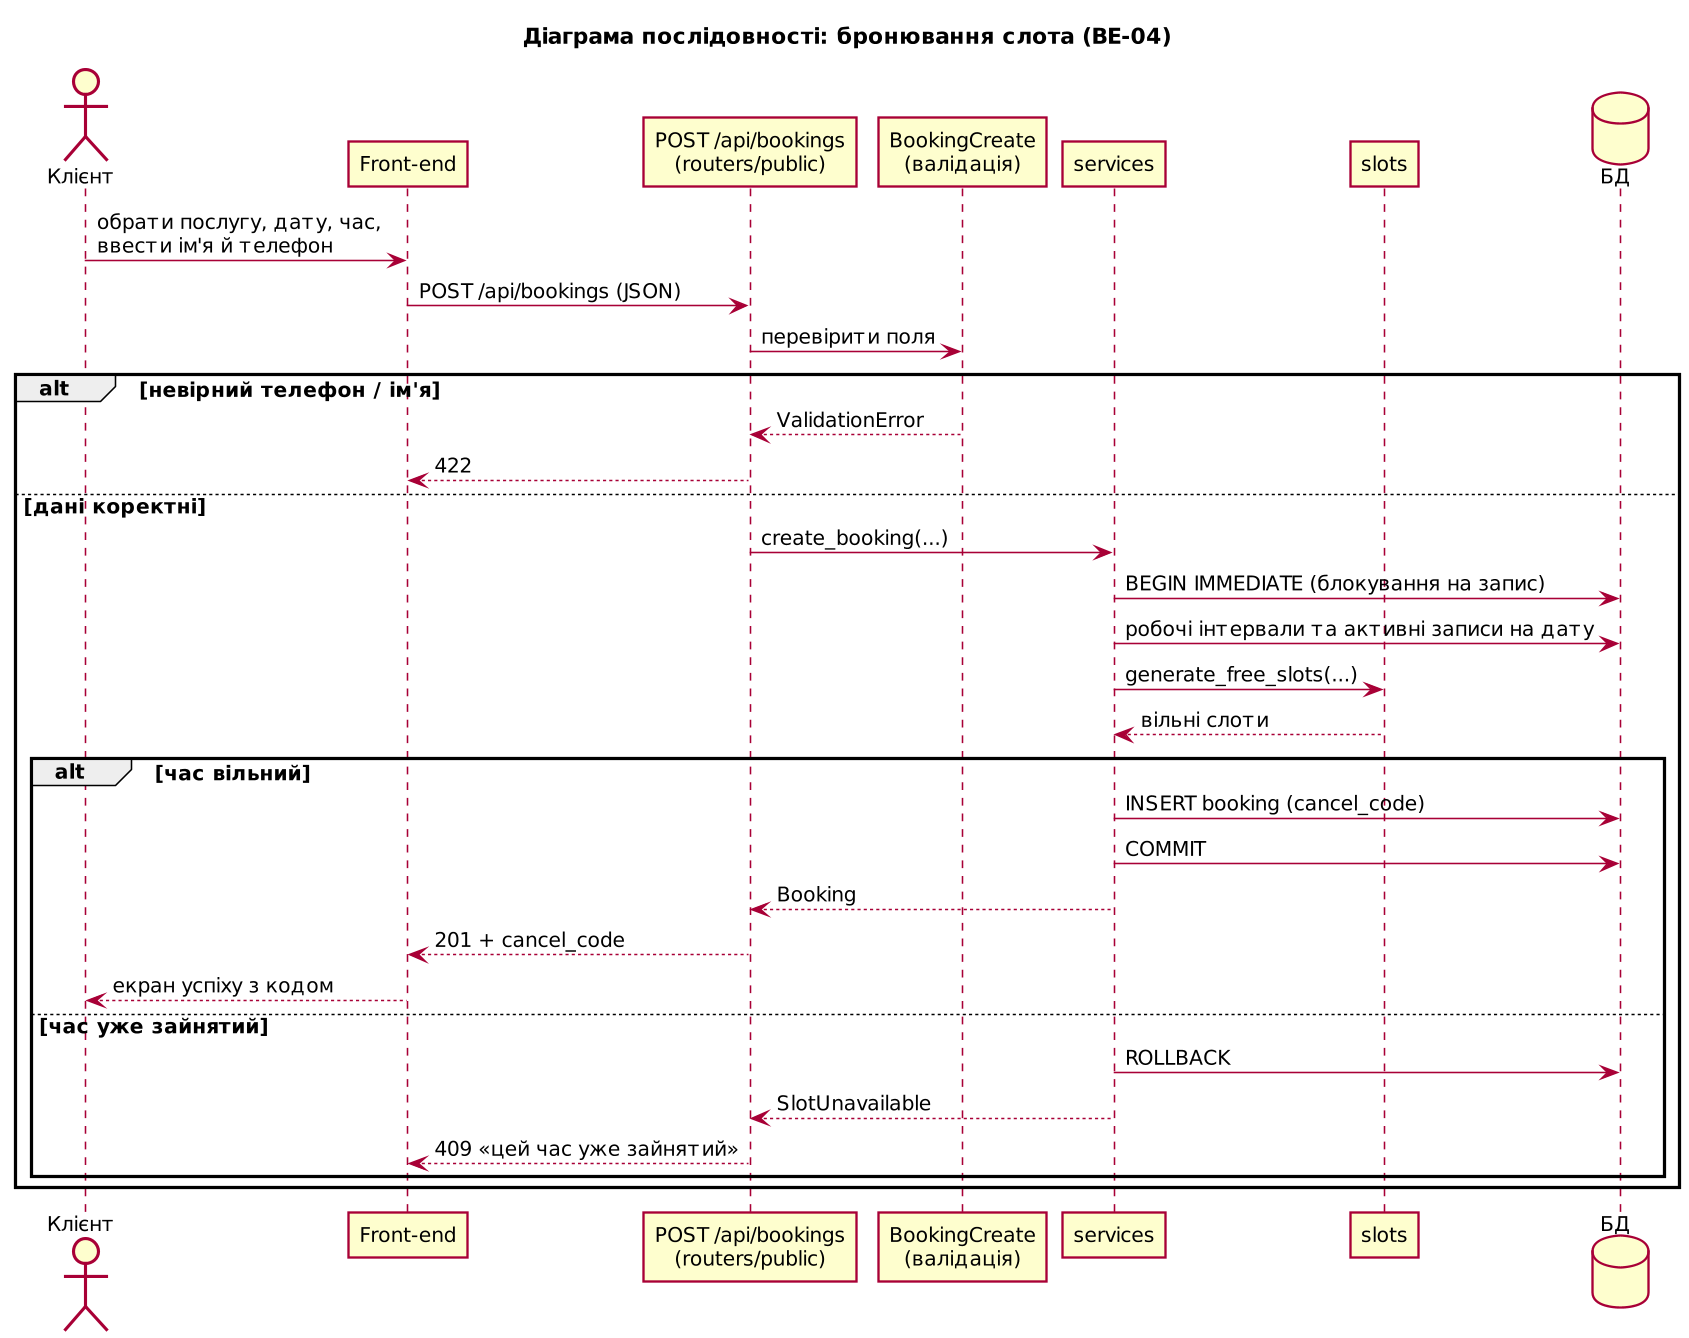

The diagram above was rendered by PlantUML. Its source (embedded in the PNG):
@startuml
!include _style.iuml
title Діаграма послідовності: бронювання слота (BE-04)
actor "Клієнт" as U
participant "Front-end" as FE
participant "POST /api/bookings\n(routers/public)" as API
participant "BookingCreate\n(валідація)" as V
participant "services" as S
participant "slots" as SL
database "БД" as DB
U -> FE : обрати послугу, дату, час,\nввести ім'я й телефон
FE -> API : POST /api/bookings (JSON)
API -> V : перевірити поля
alt невірний телефон / ім'я
  V --> API : ValidationError
  API --> FE : 422
else дані коректні
  API -> S : create_booking(...)
  S -> DB : BEGIN IMMEDIATE (блокування на запис)
  S -> DB : робочі інтервали та активні записи на дату
  S -> SL : generate_free_slots(...)
  SL --> S : вільні слоти
  alt час вільний
    S -> DB : INSERT booking (cancel_code)
    S -> DB : COMMIT
    S --> API : Booking
    API --> FE : 201 + cancel_code
    FE --> U : екран успіху з кодом
  else час уже зайнятий
    S -> DB : ROLLBACK
    S --> API : SlotUnavailable
    API --> FE : 409 «цей час уже зайнятий»
  end
end
@enduml